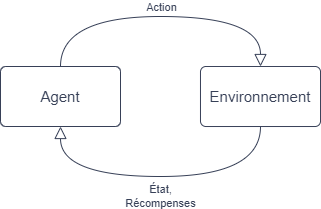

The diagram above was exported from draw.io. Its source (the exported page's mxGraphModel, read from the mxfile embedded in the PNG):
<mxGraphModel dx="1098" dy="988" grid="1" gridSize="10" guides="1" tooltips="1" connect="1" arrows="1" fold="1" page="1" pageScale="1" pageWidth="1169" pageHeight="827" math="0" shadow="0">
  <root>
    <mxCell id="0" />
    <mxCell id="1" parent="0" />
    <mxCell id="0uX3aRHzIpcL3okuz2gF-1" value="Agent" style="rounded=1;whiteSpace=wrap;html=1;arcSize=9;fontSize=15;fontColor=#374057;strokeColor=#374057;" parent="1" vertex="1">
      <mxGeometry x="240" y="210" width="120" height="60" as="geometry" />
    </mxCell>
    <mxCell id="0uX3aRHzIpcL3okuz2gF-15" value="État,&lt;br&gt;Récompenses" style="edgeStyle=orthogonalEdgeStyle;rounded=0;orthogonalLoop=1;jettySize=auto;html=1;entryX=0.5;entryY=1;entryDx=0;entryDy=0;exitX=0.5;exitY=1;exitDx=0;exitDy=0;curved=1;endSize=10;endArrow=block;endFill=0;labelBackgroundColor=none;fontColor=#374057;strokeColor=#374057;" parent="1" source="0uX3aRHzIpcL3okuz2gF-11" target="0uX3aRHzIpcL3okuz2gF-1" edge="1">
      <mxGeometry x="0.0002" y="20" relative="1" as="geometry">
        <Array as="points">
          <mxPoint x="500" y="320" />
          <mxPoint x="300" y="320" />
        </Array>
        <mxPoint as="offset" />
      </mxGeometry>
    </mxCell>
    <mxCell id="0uX3aRHzIpcL3okuz2gF-11" value="Environnement" style="rounded=1;whiteSpace=wrap;html=1;arcSize=9;fontSize=15;fontColor=#374057;strokeColor=#374057;" parent="1" vertex="1">
      <mxGeometry x="440" y="210" width="120" height="60" as="geometry" />
    </mxCell>
    <mxCell id="0uX3aRHzIpcL3okuz2gF-17" style="edgeStyle=orthogonalEdgeStyle;rounded=0;orthogonalLoop=1;jettySize=auto;html=1;entryX=0.5;entryY=0;entryDx=0;entryDy=0;exitX=0.5;exitY=0;exitDx=0;exitDy=0;endSize=10;endArrow=block;endFill=0;curved=1;sourcePerimeterSpacing=0;targetPerimeterSpacing=0;shadow=0;fontColor=#374057;strokeColor=#374057;" parent="1" source="0uX3aRHzIpcL3okuz2gF-1" edge="1">
      <mxGeometry relative="1" as="geometry">
        <mxPoint x="300" y="210" as="sourcePoint" />
        <mxPoint x="500" y="210" as="targetPoint" />
        <Array as="points">
          <mxPoint x="300" y="160" />
          <mxPoint x="500" y="160" />
        </Array>
      </mxGeometry>
    </mxCell>
    <mxCell id="0uX3aRHzIpcL3okuz2gF-19" value="Action" style="edgeLabel;html=1;align=center;verticalAlign=middle;resizable=0;points=[];labelBackgroundColor=none;fontColor=#374057;" parent="0uX3aRHzIpcL3okuz2gF-17" vertex="1" connectable="0">
      <mxGeometry x="-0.0469" y="-2" relative="1" as="geometry">
        <mxPoint x="7" y="-12" as="offset" />
      </mxGeometry>
    </mxCell>
  </root>
</mxGraphModel>